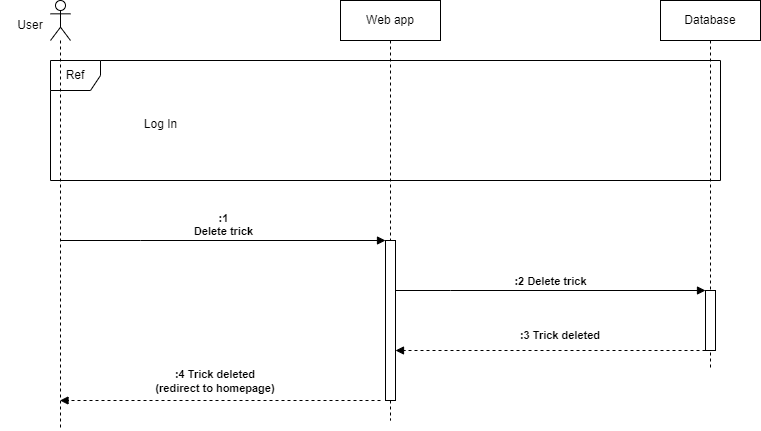

The diagram above was exported from draw.io. Its source (the exported page's mxGraphModel, read from the mxfile embedded in the PNG):
<mxGraphModel dx="594" dy="1678" grid="1" gridSize="10" guides="1" tooltips="1" connect="1" arrows="1" fold="1" page="1" pageScale="1" pageWidth="827" pageHeight="1169" math="0" shadow="0">
  <root>
    <mxCell id="0" />
    <mxCell id="1" parent="0" />
    <mxCell id="AoDKwJdscc_YwabzuXk6-2" value="Web app" style="shape=umlLifeline;perimeter=lifelinePerimeter;whiteSpace=wrap;html=1;container=1;dropTarget=0;collapsible=0;recursiveResize=0;outlineConnect=0;portConstraint=eastwest;newEdgeStyle={&quot;edgeStyle&quot;:&quot;elbowEdgeStyle&quot;,&quot;elbow&quot;:&quot;vertical&quot;,&quot;curved&quot;:0,&quot;rounded&quot;:0};" parent="1" vertex="1">
      <mxGeometry x="360" y="140" width="100" height="420" as="geometry" />
    </mxCell>
    <mxCell id="AoDKwJdscc_YwabzuXk6-13" value="" style="html=1;points=[];perimeter=orthogonalPerimeter;outlineConnect=0;targetShapes=umlLifeline;portConstraint=eastwest;newEdgeStyle={&quot;edgeStyle&quot;:&quot;elbowEdgeStyle&quot;,&quot;elbow&quot;:&quot;vertical&quot;,&quot;curved&quot;:0,&quot;rounded&quot;:0};" parent="AoDKwJdscc_YwabzuXk6-2" vertex="1">
      <mxGeometry x="45" y="240" width="10" height="160" as="geometry" />
    </mxCell>
    <mxCell id="AoDKwJdscc_YwabzuXk6-3" value="Database" style="shape=umlLifeline;perimeter=lifelinePerimeter;whiteSpace=wrap;html=1;container=1;dropTarget=0;collapsible=0;recursiveResize=0;outlineConnect=0;portConstraint=eastwest;newEdgeStyle={&quot;edgeStyle&quot;:&quot;elbowEdgeStyle&quot;,&quot;elbow&quot;:&quot;vertical&quot;,&quot;curved&quot;:0,&quot;rounded&quot;:0};" parent="1" vertex="1">
      <mxGeometry x="680" y="140" width="100" height="370" as="geometry" />
    </mxCell>
    <mxCell id="AoDKwJdscc_YwabzuXk6-15" value="" style="html=1;points=[];perimeter=orthogonalPerimeter;outlineConnect=0;targetShapes=umlLifeline;portConstraint=eastwest;newEdgeStyle={&quot;edgeStyle&quot;:&quot;elbowEdgeStyle&quot;,&quot;elbow&quot;:&quot;vertical&quot;,&quot;curved&quot;:0,&quot;rounded&quot;:0};" parent="AoDKwJdscc_YwabzuXk6-3" vertex="1">
      <mxGeometry x="45" y="290" width="10" height="60" as="geometry" />
    </mxCell>
    <mxCell id="AoDKwJdscc_YwabzuXk6-4" value="Ref" style="shape=umlFrame;whiteSpace=wrap;html=1;pointerEvents=0;recursiveResize=0;container=1;collapsible=0;width=50;" parent="1" vertex="1">
      <mxGeometry x="70" y="200" width="670" height="120" as="geometry" />
    </mxCell>
    <mxCell id="AoDKwJdscc_YwabzuXk6-5" value="Log In" style="text;align=center;html=1;" parent="AoDKwJdscc_YwabzuXk6-4" vertex="1">
      <mxGeometry width="100" height="20" relative="1" as="geometry">
        <mxPoint x="60" y="50" as="offset" />
      </mxGeometry>
    </mxCell>
    <mxCell id="AoDKwJdscc_YwabzuXk6-6" value=":1&lt;br&gt;Delete trick &lt;br&gt;" style="html=1;verticalAlign=bottom;endArrow=block;edgeStyle=elbowEdgeStyle;elbow=vertical;curved=0;rounded=0;fontStyle=1" parent="1" source="AoDKwJdscc_YwabzuXk6-18" target="AoDKwJdscc_YwabzuXk6-13" edge="1">
      <mxGeometry x="-0.0005" width="80" relative="1" as="geometry">
        <mxPoint x="100" y="380" as="sourcePoint" />
        <mxPoint x="400" y="380" as="targetPoint" />
        <Array as="points">
          <mxPoint x="160" y="380" />
          <mxPoint x="369.5000000000002" y="470" />
        </Array>
        <mxPoint as="offset" />
      </mxGeometry>
    </mxCell>
    <mxCell id="AoDKwJdscc_YwabzuXk6-7" value=":2 Delete trick" style="html=1;verticalAlign=bottom;endArrow=block;edgeStyle=elbowEdgeStyle;elbow=vertical;curved=0;rounded=0;fontStyle=1" parent="1" source="AoDKwJdscc_YwabzuXk6-13" target="AoDKwJdscc_YwabzuXk6-15" edge="1">
      <mxGeometry width="80" relative="1" as="geometry">
        <mxPoint x="440" y="430" as="sourcePoint" />
        <mxPoint x="710" y="430" as="targetPoint" />
        <Array as="points">
          <mxPoint x="470" y="430" />
          <mxPoint x="699.5000000000002" y="500" />
        </Array>
      </mxGeometry>
    </mxCell>
    <mxCell id="AoDKwJdscc_YwabzuXk6-10" value="" style="html=1;verticalAlign=bottom;labelBackgroundColor=none;endArrow=block;endFill=1;dashed=1;rounded=0;" parent="1" edge="1">
      <mxGeometry width="160" relative="1" as="geometry">
        <mxPoint x="725" y="490" as="sourcePoint" />
        <mxPoint x="415" y="490" as="targetPoint" />
      </mxGeometry>
    </mxCell>
    <mxCell id="AoDKwJdscc_YwabzuXk6-11" value=":3 Trick deleted" style="text;html=1;strokeColor=none;fillColor=none;align=center;verticalAlign=middle;whiteSpace=wrap;rounded=0;fontSize=11;fontStyle=1" parent="1" vertex="1">
      <mxGeometry x="530" y="460" width="100" height="30" as="geometry" />
    </mxCell>
    <mxCell id="AoDKwJdscc_YwabzuXk6-12" value="" style="html=1;verticalAlign=bottom;labelBackgroundColor=none;endArrow=block;endFill=1;dashed=1;rounded=0;" parent="1" target="AoDKwJdscc_YwabzuXk6-18" edge="1">
      <mxGeometry width="160" relative="1" as="geometry">
        <mxPoint x="400" y="540" as="sourcePoint" />
        <mxPoint x="90" y="540" as="targetPoint" />
      </mxGeometry>
    </mxCell>
    <mxCell id="AoDKwJdscc_YwabzuXk6-16" value=":4 Trick deleted&lt;br&gt;(redirect to homepage)" style="text;html=1;strokeColor=none;fillColor=none;align=center;verticalAlign=middle;whiteSpace=wrap;rounded=0;fontSize=11;fontStyle=1" parent="1" vertex="1">
      <mxGeometry x="160" y="506" width="150" height="30" as="geometry" />
    </mxCell>
    <mxCell id="AoDKwJdscc_YwabzuXk6-18" value="" style="shape=umlLifeline;perimeter=lifelinePerimeter;whiteSpace=wrap;html=1;container=1;dropTarget=0;collapsible=0;recursiveResize=0;outlineConnect=0;portConstraint=eastwest;newEdgeStyle={&quot;edgeStyle&quot;:&quot;elbowEdgeStyle&quot;,&quot;elbow&quot;:&quot;vertical&quot;,&quot;curved&quot;:0,&quot;rounded&quot;:0};participant=umlActor;" parent="1" vertex="1">
      <mxGeometry x="70" y="140" width="20" height="430" as="geometry" />
    </mxCell>
    <mxCell id="AoDKwJdscc_YwabzuXk6-19" value="User" style="text;html=1;strokeColor=none;fillColor=none;align=center;verticalAlign=middle;whiteSpace=wrap;rounded=0;" parent="1" vertex="1">
      <mxGeometry x="20" y="150" width="60" height="30" as="geometry" />
    </mxCell>
  </root>
</mxGraphModel>